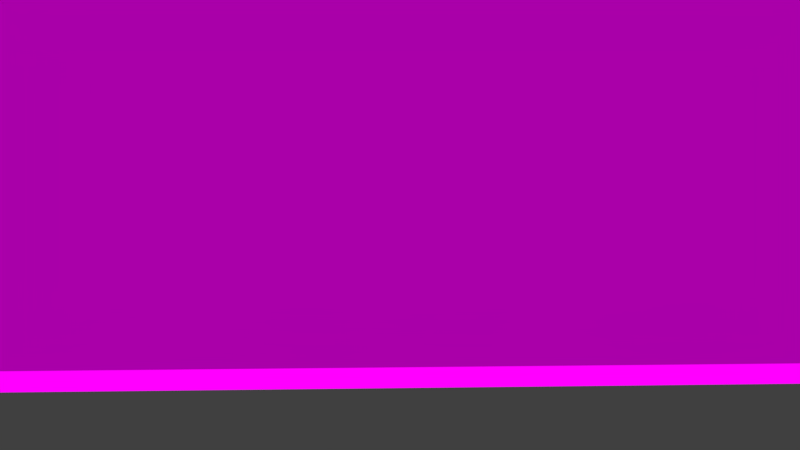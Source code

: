 # Source: c06_amazonia__v02.blend  (saved by Blender 2.79.0; exported with 4.5.12 LTS)
import bpy
from mathutils import Matrix  # noqa: F401  (used for matrix-valued properties, if any)

bpy.ops.wm.read_factory_settings(use_empty=True)
scene = bpy.context.scene
scene.name = 'Scene'

# ---- collections
col_collection_1 = bpy.data.collections.new('Collection 1'); scene.collection.children.link(col_collection_1)

# ---- images (referenced by path relative to the original .blend; pixels are not part of the script)
import os
ASSET_DIR = os.environ.get("B2B_ASSET_DIR", "")  # directory of the original .blend (textures are referenced by path, not embedded)
HERE = os.path.dirname(os.path.abspath(__file__))  # packed textures are extracted next to this script under _unpacked/

def load_image(name, relpath, width, height, colorspace="sRGB"):
    """Load a texture the original file referenced (path relative to the .blend, or extracted next to this script)."""
    p = next((c for c in (os.path.join(HERE, relpath), os.path.join(ASSET_DIR, relpath)) if relpath and os.path.exists(c)), "")
    if p:
        img = bpy.data.images.load(p, check_existing=True)
        img.name = name
    else:  # same state as the original file: an image datablock whose file is absent (Cycles renders it pink)
        img = bpy.data.images.new(name, width, height)
        img.source = "FILE"
        img.filepath = "//" + (relpath or name)
    img.colorspace_settings.name = colorspace
    return img
img_amazonia_fogo_jpg = load_image('amazonia_fogo.jpg', 'amazonia_fogo.jpg', 1024, 1024, 'sRGB')
img_amazonia_jpg = load_image('amazonia.jpg', 'amazonia.jpg', 1024, 1024, 'sRGB')

# ---- materials (node trees are filled in below, after node groups)
mat_paisagem_fogo = bpy.data.materials.new('paisagem_fogo')
mat_paisagem_fogo.alpha_threshold = 0.0
mat_paisagem_fogo.roughness = 0.5
mat_paisagem = bpy.data.materials.new('paisagem')
mat_paisagem.alpha_threshold = 0.0
mat_paisagem.roughness = 0.5

# ---- material node trees
mat_paisagem_fogo.use_nodes = True; mat_paisagem_fogo.node_tree.nodes.clear()
_N = mat_paisagem_fogo.node_tree.nodes; _L = mat_paisagem_fogo.node_tree.links
n0 = _N.new('ShaderNodeOutputMaterial'); n0.name = 'Material Output'; n0.location = (470, 300)
n1 = _N.new('ShaderNodeTexImage'); n1.name = 'Image Texture'; n1.location = (23, 306)
n1.width = 140
n1.image = img_amazonia_fogo_jpg
n2 = _N.new('ShaderNodeEmission'); n2.name = 'Emission'; n2.location = (252, 286)
n2.inputs[1].default_value = 0.4
_L.new(n1.outputs[0], n2.inputs[0])
_L.new(n2.outputs[0], n0.inputs[0])
n0.is_active_output = True
mat_paisagem.use_nodes = True; mat_paisagem.node_tree.nodes.clear()
_N = mat_paisagem.node_tree.nodes; _L = mat_paisagem.node_tree.links
n0 = _N.new('ShaderNodeTexImage'); n0.name = 'Image Texture'; n0.location = (-180, 300)
n0.width = 140
n0.image = img_amazonia_jpg
n1 = _N.new('ShaderNodeEmission'); n1.name = 'Emission'; n1.location = (119, 279)
n2 = _N.new('ShaderNodeOutputMaterial'); n2.name = 'Material Output'; n2.location = (297, 282)
_L.new(n1.outputs[0], n2.inputs[0])
_L.new(n0.outputs[0], n1.inputs[0])
n2.is_active_output = True

# ---- world
world_world = bpy.data.worlds.new('World'); scene.world = world_world
world_world.color = (0.05088, 0.05088, 0.05088)
world_world.use_sun_shadow = False
world_world.sun_shadow_jitter_overblur = 0.0
world_world.cycles.sampling_method = 'MANUAL'

# ---- cameras
cam_camera = bpy.data.cameras.new('Camera')
cam_camera.clip_end = 100.0
cam_camera.lens = 35.0
cam_camera.sensor_width = 32.0
cam_camera.sensor_height = 18.0
cam_camera.ortho_scale = 7.314
cam_camera.dof.focus_distance = 0.0

# ---- lights
light_spot = bpy.data.lights.new('Spot', 'SPOT')
light_spot.color = (0.7605, 0.09759, 0.016)
light_spot.transmission_factor = 0.0
light_spot.energy = 600.0
light_spot.shadow_buffer_clip_start = 0.5
light_spot.shadow_soft_size = 0.1
light_spot.shadow_maximum_resolution = 0.006
light_spot.use_absolute_resolution = True
light_point = bpy.data.lights.new('Point', 'POINT')
light_point.color = (1.0, 0.9243, 0.5899)
light_point.transmission_factor = 0.0
light_point.energy = 40.0
light_point.shadow_buffer_clip_start = 0.5
light_point.shadow_soft_size = 0.1
light_point.shadow_maximum_resolution = 0.006
light_point.use_absolute_resolution = True

# ---- meshes
me_plane_001 = bpy.data.meshes.new('Plane.001')
me_plane_001.from_pydata([(-1.011, 13.71, -5.678), (1.897, 13.71, -5.678), (-1.011, -1.181, -5.678), (1.897, -1.181, -5.678)], [], [(0, 1, 3, 2)])
_uv = me_plane_001.uv_layers.new(name='UVMap')
_uv.uv.foreach_set('vector', [-0.4836, 1.0, -0.4836, 4.435e-05, 1.484, 4.411e-05, 1.484, 1.0])
me_plane_001.materials.append(mat_paisagem_fogo)
me_plane_001.use_remesh_preserve_volume = False
me_plane_001.use_remesh_preserve_attributes = False
me_plane_001.use_mirror_vertex_groups = False
me_plane_001.update()
me_plane = bpy.data.meshes.new('Plane')
me_plane.from_pydata([(-1.011, 13.71, -5.678), (1.897, 13.71, -5.678), (-1.011, -1.181, -5.678), (1.897, -1.181, -5.678)], [], [(0, 1, 3, 2)])
_uv = me_plane.uv_layers.new(name='UVMap')
_uv.uv.foreach_set('vector', [-0.5562, 1.0, -0.5562, 3.943e-05, 1.556, 3.946e-05, 1.556, 1.0])
me_plane.materials.append(mat_paisagem)
me_plane.use_remesh_preserve_volume = False
me_plane.use_remesh_preserve_attributes = False
me_plane.use_mirror_vertex_groups = False
me_plane.update()
me_plane_1 = bpy.data.meshes.new('Plane')
me_plane_1.from_pydata([], [], [])
me_plane_1.materials.append(None)
me_plane_1.update()
me_cube_003 = bpy.data.meshes.new('Cube.003')
me_cube_003.from_pydata([], [], [])
me_cube_003.materials.append(None)
me_cube_003.update()
me_cube = bpy.data.meshes.new('Cube')
me_cube.from_pydata([], [], [])
me_cube.materials.append(None)
me_cube.update()
me_cube_001 = bpy.data.meshes.new('Cube.001')
me_cube_001.from_pydata([], [], [])
me_cube_001.materials.append(None)
me_cube_001.update()
me_cube_005 = bpy.data.meshes.new('Cube.005')
me_cube_005.from_pydata([], [], [])
me_cube_005.materials.append(None)
me_cube_005.materials.append(None)
me_cube_005.update()
me_cube_004 = bpy.data.meshes.new('Cube.004')
me_cube_004.from_pydata([], [], [])
me_cube_004.materials.append(None)
me_cube_004.materials.append(None)
me_cube_004.update()
me_cube_1 = bpy.data.meshes.new('Cube')
me_cube_1.from_pydata([], [], [])
me_cube_1.materials.append(None)
me_cube_1.materials.append(None)
me_cube_1.materials.append(None)
me_cube_1.materials.append(None)
me_cube_1.update()
arm_rig = bpy.data.armatures.new('rig')  # bones are not reproduced

# ---- objects
ob_paisagem_fogo = bpy.data.objects.new('paisagem_fogo', me_plane_001)
ob_fogo = bpy.data.objects.new('fogo', light_spot)
ob_luz_provisoria = bpy.data.objects.new('luz_provisoria', light_point)
ob_paisagem = bpy.data.objects.new('paisagem', me_plane)
ob_rig_proxy = bpy.data.objects.new('rig_proxy', arm_rig)
ob_adao_tongue = bpy.data.objects.new('adao_tongue', None)
ob_ed_teethbotton = bpy.data.objects.new('ed_teethBotton', None)
ob_ed_teethupper = bpy.data.objects.new('ed_teethUpper', None)
ob_naomi_body = bpy.data.objects.new('naomi_body', None)
ob_naomi_dress = bpy.data.objects.new('naomi_dress', None)
ob_naomi_eye_l = bpy.data.objects.new('naomi_eye.L', None)
ob_naomi_eye_r = bpy.data.objects.new('naomi_eye.R', None)
ob_naomi_eyebrown = bpy.data.objects.new('naomi_eyebrown', None)
ob_naomi_hair = bpy.data.objects.new('naomi_Hair', None)
ob_naomi_hairfringe = bpy.data.objects.new('naomi_HairFringe', None)
ob_naomi_head = bpy.data.objects.new('naomi_head', None)
ob_naomi_stickhair_001 = bpy.data.objects.new('naomi_stickHair.001', None)
ob_naomi_stickhair = bpy.data.objects.new('naomi_stickHair', None)
ob_janela2_proxy = bpy.data.objects.new('janela2_proxy', me_plane_1)
ob_banco_base_proxy_001_proxy = bpy.data.objects.new('banco_base_proxy.001_proxy', me_cube_003)
ob_banco_base_proxy_proxy = bpy.data.objects.new('banco_base_proxy_proxy', me_cube)
ob_porta_mala_proxy = bpy.data.objects.new('porta_mala_proxy', me_cube_001)
ob_banco_proxy_001_proxy = bpy.data.objects.new('banco_proxy.001_proxy', me_cube_005)
ob_banco_proxy_proxy = bpy.data.objects.new('banco_proxy_proxy', me_cube_004)
ob_estrutura_janela_proxy = bpy.data.objects.new('estrutura_janela_proxy', me_cube_1)
ob_camera = bpy.data.objects.new('Camera', cam_camera)
ob_camera_1 = bpy.data.objects.new('Camera', None)

# ---- transforms, parenting, visibility, modifiers, constraints
ob_paisagem_fogo.location = (1.119, -4.595, 1.36)
ob_paisagem_fogo.rotation_euler = (-0.0, 1.571, 0.0)
ob_paisagem_fogo.scale = (0.5465, 0.8905, 0.5465)
ob_paisagem_fogo.lineart.crease_threshold = 0.0
ob_fogo.location = (-1.542, 1.03, 0.8375)
ob_fogo.rotation_euler = (-1.795, -0.05646, 0.5403)
ob_fogo.lineart.crease_threshold = 0.0
ob_luz_provisoria.location = (-0.1792, -0.4035, 1.788)
ob_luz_provisoria.lineart.crease_threshold = 0.0
ob_paisagem.location = (1.091, -4.595, 1.283)
ob_paisagem.rotation_euler = (-0.0, 1.571, 0.0)
ob_paisagem.scale = (0.5465, 0.8905, 0.5465)
ob_paisagem.lineart.crease_threshold = 0.0
ob_rig_proxy.location = (-0.7123, -0.9123, 0.0)
ob_rig_proxy.rotation_euler = (0.0, -0.0, 3.142)
ob_rig_proxy.display_type = 'WIRE'
ob_rig_proxy.lineart.crease_threshold = 0.0
ob_adao_tongue.location = (0.0, 0.0, 0.0)
ob_ed_teethbotton.location = (0.0, 0.0, 0.0)
ob_ed_teethupper.location = (0.0, 0.0, 0.0)
ob_naomi_body.location = (0.0, 0.0, 0.0)
ob_naomi_dress.location = (0.0, 0.0, 0.0)
ob_naomi_eye_l.location = (0.0, 0.0, 0.0)
ob_naomi_eye_r.location = (0.0, 0.0, 0.0)
ob_naomi_eyebrown.location = (0.0, 0.0, 0.0)
ob_naomi_hair.location = (0.0, 0.0, 0.0)
ob_naomi_hairfringe.location = (0.0, 0.0, 0.0)
ob_naomi_head.location = (0.0, 0.0, 0.0)
ob_naomi_stickhair_001.location = (0.0, 0.0, 0.0)
ob_naomi_stickhair.location = (0.0, 0.0, 0.0)
ob_janela2_proxy.location = (-1.003, -0.7103, 1.351)
ob_janela2_proxy.rotation_euler = (0.0001509, 1.57, 0.000151)
ob_janela2_proxy.scale = (0.2475, 0.9873, 0.2475)
ob_janela2_proxy.hide_select = True
ob_janela2_proxy.lineart.crease_threshold = 0.0
ob_banco_base_proxy_001_proxy.location = (0.3133, 0.4181, 0.06829)
ob_banco_base_proxy_001_proxy.rotation_euler = (0.0, -0.0, -1.571)
ob_banco_base_proxy_001_proxy.scale = (0.2722, 1.3, 0.0666)
ob_banco_base_proxy_001_proxy.lineart.crease_threshold = 0.0
ob_banco_base_proxy_proxy.location = (0.3133, -1.251, 0.06829)
ob_banco_base_proxy_proxy.rotation_euler = (0.0, -0.0, 1.571)
ob_banco_base_proxy_proxy.scale = (0.2722, 1.3, 0.0666)
ob_banco_base_proxy_proxy.lineart.crease_threshold = 0.0
ob_porta_mala_proxy.location = (-5.272, -2.19, 2.441)
ob_porta_mala_proxy.scale = (0.1519, 0.1519, 0.1519)
ob_porta_mala_proxy.lineart.crease_threshold = 0.0
ob_banco_proxy_001_proxy.location = (0.3131, 0.4181, 0.201)
ob_banco_proxy_001_proxy.rotation_euler = (0.0, -0.0, -1.571)
ob_banco_proxy_001_proxy.scale = (0.2723, 1.3, 0.07)
ob_banco_proxy_001_proxy.lineart.crease_threshold = 0.0
ob_banco_proxy_proxy.location = (0.3131, -1.251, 0.201)
ob_banco_proxy_proxy.rotation_euler = (0.0, -0.0, 1.571)
ob_banco_proxy_proxy.scale = (0.2723, 1.3, 0.07)
ob_banco_proxy_proxy.lineart.crease_threshold = 0.0
ob_estrutura_janela_proxy.location = (0.0, 0.0, 0.0)
ob_estrutura_janela_proxy.scale = (1.0, 0.6983, 1.0)
ob_estrutura_janela_proxy.lineart.crease_threshold = 0.0
ob_camera.location = (0.9421, -0.8059, 0.9272)
ob_camera.rotation_euler = (1.529, -8.467e-05, 1.522)
ob_camera.lock_rotations_4d = False
ob_camera.empty_display_type = 'ARROWS'
ob_camera.color = (0.0, 0.0, 0.0, 0.0)
ob_camera.display_type = 'WIRE'
ob_camera.lineart.crease_threshold = 0.0
ob_camera_1.location = (0.0, 0.0, 0.0)

# ---- collection membership
col_collection_1.objects.link(ob_paisagem_fogo)
col_collection_1.objects.link(ob_fogo)
col_collection_1.objects.link(ob_luz_provisoria)
col_collection_1.objects.link(ob_paisagem)
col_collection_1.objects.link(ob_rig_proxy)
col_collection_1.objects.link(ob_adao_tongue)
col_collection_1.objects.link(ob_ed_teethbotton)
col_collection_1.objects.link(ob_ed_teethupper)
col_collection_1.objects.link(ob_naomi_body)
col_collection_1.objects.link(ob_naomi_dress)
col_collection_1.objects.link(ob_naomi_eye_l)
col_collection_1.objects.link(ob_naomi_eye_r)
col_collection_1.objects.link(ob_naomi_eyebrown)
col_collection_1.objects.link(ob_naomi_hair)
col_collection_1.objects.link(ob_naomi_hairfringe)
col_collection_1.objects.link(ob_naomi_head)
col_collection_1.objects.link(ob_naomi_stickhair_001)
col_collection_1.objects.link(ob_naomi_stickhair)
col_collection_1.objects.link(ob_janela2_proxy)
col_collection_1.objects.link(ob_banco_base_proxy_001_proxy)
col_collection_1.objects.link(ob_banco_base_proxy_proxy)
col_collection_1.objects.link(ob_porta_mala_proxy)
col_collection_1.objects.link(ob_banco_proxy_001_proxy)
col_collection_1.objects.link(ob_banco_proxy_proxy)
col_collection_1.objects.link(ob_estrutura_janela_proxy)
col_collection_1.objects.link(ob_camera)
col_collection_1.objects.link(ob_camera_1)

# ---- scene / render settings (as saved in the file)
scene.camera = ob_camera
scene.frame_start = 1; scene.frame_end = 70; scene.frame_set(60)
scene.render.engine = 'CYCLES'
scene.render.resolution_percentage = 50
scene.render.dither_intensity = 0.0
scene.cycles.use_denoising = False
scene.cycles.samples = 128
scene.cycles.sampling_pattern = 'TABULATED_SOBOL'
scene.cycles.light_sampling_threshold = 0.0
scene.cycles.use_adaptive_sampling = False
scene.cycles.use_light_tree = False
scene.cycles.blur_glossy = 0.0
scene.cycles.sample_clamp_indirect = 0.0
scene.view_settings.view_transform = 'Standard'
bpy.context.view_layer.update()
